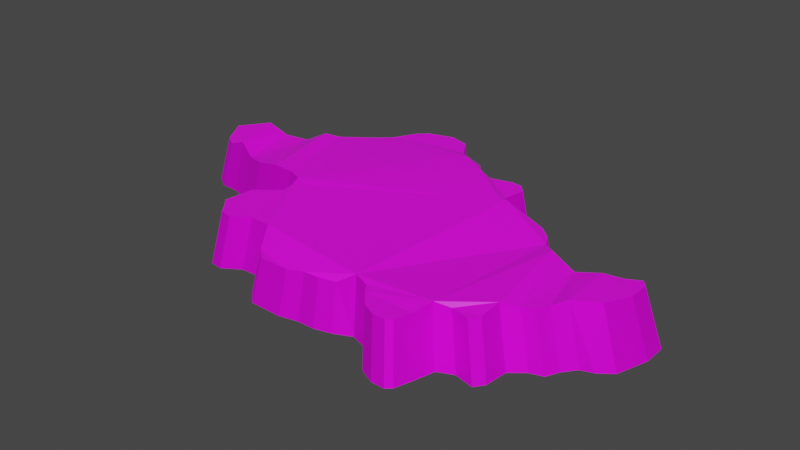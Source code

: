 # Source: tyrone.blend  (saved by Blender 4.1.24; exported with 4.5.12 LTS)
import bpy
from mathutils import Matrix  # noqa: F401  (used for matrix-valued properties, if any)

bpy.ops.wm.read_factory_settings(use_empty=True)
scene = bpy.context.scene
scene.name = 'Scene'

# ---- images (referenced by path relative to the original .blend; pixels are not part of the script)
import os
ASSET_DIR = os.environ.get("B2B_ASSET_DIR", "")  # directory of the original .blend (textures are referenced by path, not embedded)
HERE = os.path.dirname(os.path.abspath(__file__))  # packed textures are extracted next to this script under _unpacked/

def load_image(name, relpath, width, height, colorspace="sRGB"):
    """Load a texture the original file referenced (path relative to the .blend, or extracted next to this script)."""
    p = next((c for c in (os.path.join(HERE, relpath), os.path.join(ASSET_DIR, relpath)) if relpath and os.path.exists(c)), "")
    if p:
        img = bpy.data.images.load(p, check_existing=True)
        img.name = name
    else:  # same state as the original file: an image datablock whose file is absent (Cycles renders it pink)
        img = bpy.data.images.new(name, width, height)
        img.source = "FILE"
        img.filepath = "//" + (relpath or name)
    img.colorspace_settings.name = colorspace
    return img
img_icefloor_png = load_image('Icefloor.png', 'Icefloor.png', 1024, 1024, 'sRGB')
img_diffuse7_png = load_image('diffuse7.png', 'diffuse7.png', 1024, 1024, 'sRGB')

# ---- materials (node trees are filled in below, after node groups)
mat_sleet = bpy.data.materials.new('Sleet')
mat_sleet.alpha_threshold = 0.0
mat_sleet.use_transparent_shadow = False
mat_sleet.roughness = 0.5
mat_sleet.line_color = (0.0, 0.0, 0.0, 1.0)
mat_snow = bpy.data.materials.new('Snow')
mat_snow.use_transparent_shadow = False

# ---- material node trees
mat_sleet.use_nodes = True; mat_sleet.node_tree.nodes.clear()
_N = mat_sleet.node_tree.nodes; _L = mat_sleet.node_tree.links
n0 = _N.new('ShaderNodeOutputMaterial'); n0.name = 'Material Output'; n0.location = (300, 300)
n1 = _N.new('ShaderNodeBsdfPrincipled'); n1.name = 'Principled BSDF'; n1.location = (10, 300)
n1.inputs[1].default_value = 0.7692
n1.inputs[2].default_value = 0.8077
n1.inputs[3].default_value = 1.45
n2 = _N.new('ShaderNodeTexImage'); n2.name = 'Image Texture'; n2.location = (-280, 280)
n2.image = img_icefloor_png
_L.new(n1.outputs[0], n0.inputs[0])
_L.new(n2.outputs[0], n1.inputs[0])
n0.is_active_output = True
mat_snow.use_nodes = True; mat_snow.node_tree.nodes.clear()
_N = mat_snow.node_tree.nodes; _L = mat_snow.node_tree.links
n0 = _N.new('ShaderNodeBsdfPrincipled'); n0.name = 'Principled BSDF'; n0.location = (10, 300)
n0.inputs[3].default_value = 1.45
n1 = _N.new('ShaderNodeOutputMaterial'); n1.name = 'Material Output'; n1.location = (300, 300)
n2 = _N.new('ShaderNodeTexImage'); n2.name = 'Image Texture'; n2.location = (-280, 280)
n2.image = img_diffuse7_png
_L.new(n0.outputs[0], n1.inputs[0])
_L.new(n2.outputs[0], n0.inputs[0])
n1.is_active_output = True

# ---- world
world_world = bpy.data.worlds.new('World'); scene.world = world_world
world_world.use_nodes = True; world_world.node_tree.nodes.clear()
_N = world_world.node_tree.nodes; _L = world_world.node_tree.links
n0 = _N.new('ShaderNodeOutputWorld'); n0.name = 'World Output'; n0.location = (300, 300)
n1 = _N.new('ShaderNodeBackground'); n1.name = 'Background'; n1.location = (10, 300)
n1.inputs[0].default_value = (0.05088, 0.05088, 0.05088, 1.0)
_L.new(n1.outputs[0], n0.inputs[0])
n0.is_active_output = True
world_world.color = (0.05088, 0.05088, 0.05088)
world_world.use_sun_shadow = False
world_world.sun_shadow_jitter_overblur = 0.0

# ---- meshes
me_mesh_003 = bpy.data.meshes.new('Mesh.003')
me_mesh_003.from_pydata([(63.16, -90.03, 0.0001265), (66.31, -80.03, 0.0005052), (69.28, -68.73, 0.0002107), (77.66, -64.97, 0.0002744), (88.55, -67.68, 0.0006731), (92.49, -62.4, 0.0001837), (93.64, -49.5, 0.0002066), (101.3, -43.26, 0.0001384), (108.4, -41.04, 7.568e-05), (111.8, -33.93, 3.556e-05), (117.2, -27.09, 6.255e-05), (124.0, -24.78, 1.391e-05), (131.5, -19.07, 0.0003524), (137.2, -1.471, 0.0001769), (137.1, 11.23, 0.0001306), (134.0, 14.86, 8.492e-05), (129.1, 13.04, 3.392e-05), (122.3, 8.498, 0.0003462), (116.2, 4.627, 8.27e-05), (108.6, 1.689, 2.076e-05), (100.3, 1.651, 4.875e-05), (85.01, 9.082, 0.0004312), (76.94, 15.99, 0.0002593), (72.65, 23.8, 0.0001686), (65.13, 30.47, 0.0006374), (39.31, 33.98, 0.0004034), (30.48, 43.09, 0.0003572), (29.7, 51.71, 0.0002248), (30.92, 63.06, 0.000141), (26.26, 67.1, 5.107e-05), (19.24, 67.44, 2.283e-05), (7.042, 64.14, 0.0001959), (-1.599, 65.63, 0.0001069), (-8.69, 75.3, 0.000208), (-21.07, 76.71, 0.0005833), (-31.73, 89.96, 0.0001075), (-34.86, 95.85, 0.0001513), (-41.78, 98.6, 6.802e-06), (-53.13, 98.39, 8.669e-05), (-62.19, 95.26, 9.804e-05), (-69.36, 88.31, 0.0004306), (-75.66, 75.89, 0.0004348), (-84.91, 67.53, 0.0001985), (-103.2, 53.92, 0.0002947), (-107.5, 48.83, 4.87e-05), (-115.1, 42.87, 0.0003371), (-131.7, 39.3, 0.0005554), (-146.5, 36.08, 0.0001212), (-154.3, 30.85, 7.168e-05), (-158.2, 19.76, 0.0002856), (-155.2, 8.71, 0.000123), (-147.3, 3.379, 0.0001835), (-135.9, 2.457, 0.000359), (-126.1, -0.402, 0.0005557), (-112.8, -5.672, 0.0001178), (-99.11, -6.445, 6.577e-05), (-85.69, -7.131, 4.968e-05), (-74.94, -11.1, 0.000475), (-73.17, -23.27, 0.0004018), (-79.54, -28.11, 5.6e-05), (-87.2, -34.07, 4.754e-05), (-89.4, -40.33, 0.0001295), (-89.57, -54.91, 0.0002467), (-84.58, -59.78, 5.2e-05), (-80.32, -65.3, 3.936e-05), (-73.2, -66.43, 0.0003516), (-62.87, -59.92, 0.0003811), (-50.33, -59.64, 0.0001517), (-42.71, -72.68, 7.035e-05), (-35.37, -79.57, 0.0004279), (-16.72, -80.01, 6.924e-05), (-6.214, -77.63, 0.0004335), (3.626, -77.57, 0.0001357), (13.31, -75.07, 0.0001733), (23.05, -70.66, 0.0005388), (32.27, -74.0, 3.169e-05), (36.36, -79.5, 5.065e-05), (44.17, -88.48, 0.0002853), (52.6, -92.58, 0.0001688), (60.2, -92.75, 3.345e-05), (60.85, -74.59, 29.72), (63.82, -63.74, 31.7), (71.38, -60.38, 29.72), (81.7, -62.88, 29.72), (85.19, -57.51, 29.72), (86.17, -46.09, 31.7), (93.22, -40.33, 29.72), (99.88, -38.23, 29.72), (103.0, -31.67, 29.72), (108.4, -25.4, 31.82), (121.2, -17.91, 31.81), (126.5, -1.857, 29.72), (126.5, 9.782, 29.72), (123.5, 13.46, 29.72), (116.0, 9.427, 29.72), (107.5, 4.403, 31.81), (95.3, 0.4046, 29.72), (78.2, 8.114, 31.7), (70.76, 14.49, 29.72), (66.73, 21.77, 29.72), (59.79, 27.86, 29.72), (35.42, 31.44, 36.26), (29.39, 37.23, 31.42), (26.6, 44.7, 29.72), (28.76, 56.73, 29.72), (24.12, 61.64, 29.72), (17.68, 62.16, 29.72), (5.911, 58.98, 29.72), (-1.679, 60.32, 32.39), (-8.243, 69.32, 29.72), (-19.03, 70.37, 32.39), (-25.2, 77.02, 29.72), (-32.38, 88.18, 29.72), (-43.96, 91.58, 29.72), (-58.8, 87.33, 29.72), (-64.6, 81.37, 29.72), (-70.34, 69.91, 29.72), (-78.83, 62.25, 29.72), (-95.5, 49.85, 29.72), (-101.2, 43.78, 32.29), (-110.4, 37.82, 27.77), (-125.2, 35.74, 27.77), (-135.8, 33.1, 33.43), (-143.0, 28.33, 29.72), (-146.8, 17.83, 33.43), (-143.8, 7.575, 29.72), (-136.7, 2.855, 29.72), (-126.5, 2.251, 33.43), (-117.3, -0.5486, 27.77), (-104.6, -5.574, 29.72), (-91.71, -6.303, 32.29), (-79.61, -6.903, 32.29), (-69.98, -10.38, 32.39), (-67.59, -17.28, 31.42), (-69.13, -22.56, 29.72), (-82.22, -33.14, 29.72), (-83.64, -50.29, 29.72), (-78.96, -55.31, 29.72), (-74.97, -60.55, 29.72), (-67.92, -61.7, 29.72), (-58.48, -55.69, 29.72), (-46.93, -55.46, 29.47), (-39.89, -67.54, 23.48), (-33.06, -73.9, 23.48), (-15.85, -74.28, 23.48), (-6.146, -72.09, 24.63), (2.898, -72.05, 24.63), (11.93, -69.71, 24.63), (20.89, -65.65, 30.47), (29.42, -68.73, 29.72), (33.22, -73.83, 29.72), (40.57, -82.21, 29.72), (48.15, -85.95, 29.72), (55.28, -86.07, 29.72), (58.03, -83.54, 29.72)], [], [(25, 100, 24), (58, 134, 133), (59, 135, 134), (26, 103, 102), (27, 104, 103), (61, 136, 135), (29, 105, 104), (63, 137, 62), (30, 106, 29), (63, 138, 137), (31, 107, 30), (65, 138, 64), (32, 108, 107), (66, 139, 65), (32, 109, 108), (68, 142, 141), (34, 110, 109), (34, 111, 110), (69, 143, 142), (35, 112, 111), (70, 143, 69), (71, 145, 70), (1, 80, 0), (72, 146, 145), (73, 147, 72), (40, 114, 39), (2, 80, 1), (41, 116, 40), (42, 117, 41), (5, 83, 4), (43, 118, 117), (76, 151, 150), (6, 85, 5), (78, 152, 151), (43, 119, 118), (78, 153, 152), (8, 87, 86), (0, 153, 79), (45, 120, 119), (10, 89, 88), (46, 121, 120), (46, 122, 121), (47, 123, 122), (13, 91, 90), (48, 124, 123), (50, 124, 49), (13, 92, 91), (15, 93, 14), (51, 126, 50), (19, 96, 18), (16, 93, 15), (20, 96, 19), (17, 94, 16), (52, 127, 51), (21, 96, 20), (18, 95, 17), (53, 128, 52), (54, 129, 53), (55, 129, 54), (23, 98, 22), (56, 130, 55), (24, 99, 23), (57, 131, 56), (6, 3, 2), (102, 25, 26), (148, 149, 81), (57, 58, 133), (25, 101, 100), (58, 59, 134), (140, 67, 141), (59, 60, 135), (26, 27, 103), (60, 61, 135), (27, 28, 104), (61, 62, 136), (28, 29, 104), (62, 137, 136), (29, 106, 105), (63, 64, 138), (30, 107, 106), (65, 139, 138), (31, 32, 107), (66, 140, 139), (32, 33, 109), (113, 36, 37), (67, 68, 141), (33, 34, 109), (68, 69, 142), (34, 35, 111), (70, 144, 143), (35, 36, 112), (70, 145, 144), (114, 38, 39), (37, 38, 113), (0, 80, 154), (71, 72, 145), (147, 74, 148), (72, 147, 146), (40, 115, 114), (2, 81, 80), (82, 2, 3), (149, 74, 75), (40, 116, 115), (83, 3, 4), (150, 75, 76), (41, 117, 116), (86, 6, 7), (5, 84, 83), (42, 43, 117), (76, 77, 151), (5, 85, 84), (77, 78, 151), (88, 8, 9), (43, 44, 119), (78, 79, 153), (7, 8, 86), (44, 45, 119), (0, 154, 153), (90, 11, 12), (45, 46, 120), (9, 10, 88), (10, 11, 89), (97, 22, 98), (46, 47, 122), (47, 48, 123), (12, 13, 90), (48, 49, 124), (50, 125, 124), (13, 14, 92), (14, 93, 92), (50, 126, 125), (18, 96, 95), (16, 94, 93), (51, 127, 126), (21, 97, 96), (17, 95, 94), (52, 128, 127), (53, 129, 128), (55, 130, 129), (23, 99, 98), (56, 131, 130), (24, 100, 99), (57, 132, 131), (57, 133, 132), (41, 40, 35), (40, 39, 38), (35, 40, 38), (38, 37, 35), (37, 36, 35), (34, 33, 32), (35, 34, 41), (44, 43, 56), (43, 42, 56), (42, 41, 34), (42, 34, 57), (56, 42, 57), (34, 32, 57), (47, 46, 52), (46, 45, 53), (52, 46, 53), (45, 44, 55), (31, 30, 27), (30, 29, 27), (44, 56, 55), (32, 31, 26), (48, 47, 49), (50, 49, 51), (51, 49, 47), (52, 51, 47), (55, 54, 45), (54, 53, 45), (26, 31, 27), (29, 28, 27), (32, 26, 57), (25, 24, 22), (24, 23, 22), (26, 25, 57), (25, 22, 74), (22, 21, 2), (74, 22, 2), (60, 59, 61), (59, 58, 66), (61, 59, 66), (58, 57, 25), (58, 25, 67), (63, 62, 61), (65, 64, 63), (66, 65, 63), (63, 61, 66), (25, 74, 67), (21, 20, 7), (20, 19, 10), (21, 6, 2), (69, 68, 70), (68, 67, 70), (67, 66, 58), (6, 21, 7), (73, 72, 71), (71, 70, 67), (19, 18, 11), (17, 16, 13), (16, 15, 14), (13, 16, 14), (71, 67, 74), (71, 74, 73), (18, 17, 13), (13, 12, 18), (12, 11, 18), (11, 10, 19), (9, 8, 7), (10, 9, 20), (75, 74, 2), (7, 20, 9), (77, 76, 1), (76, 75, 2), (1, 76, 2), (79, 78, 0), (78, 77, 1), (1, 0, 78), (6, 5, 3), (5, 4, 3), (102, 101, 25), (114, 115, 111), (115, 116, 111), (117, 118, 131), (118, 119, 131), (113, 114, 111), (116, 117, 110), (111, 112, 113), (108, 109, 110), (110, 111, 116), (108, 110, 132), (110, 117, 132), (132, 117, 131), (105, 106, 104), (106, 107, 103), (104, 106, 103), (107, 108, 102), (120, 121, 128), (121, 122, 127), (119, 120, 130), (131, 119, 130), (121, 127, 128), (122, 123, 124), (124, 125, 126), (124, 126, 127), (122, 124, 127), (102, 103, 107), (99, 100, 98), (100, 101, 98), (101, 102, 133), (132, 102, 108), (128, 129, 120), (129, 130, 120), (102, 132, 133), (97, 98, 81), (98, 101, 148), (98, 148, 81), (96, 97, 86), (101, 133, 141), (148, 101, 141), (93, 94, 92), (94, 95, 91), (92, 94, 91), (133, 134, 141), (134, 135, 140), (137, 135, 136), (95, 96, 89), (90, 91, 95), (89, 90, 95), (135, 137, 140), (86, 87, 88), (88, 89, 96), (141, 134, 140), (137, 138, 139), (137, 139, 140), (88, 96, 86), (86, 97, 85), (83, 84, 82), (84, 85, 82), (141, 142, 144), (142, 143, 144), (144, 145, 141), (145, 146, 147), (145, 147, 148), (85, 97, 81), (81, 82, 85), (154, 80, 152), (80, 81, 150), (152, 80, 151), (152, 153, 154), (150, 151, 80), (149, 150, 81), (141, 145, 148), (140, 66, 67), (113, 112, 36), (114, 113, 38), (147, 73, 74), (82, 81, 2), (149, 148, 74), (83, 82, 3), (150, 149, 75), (86, 85, 6), (88, 87, 8), (90, 89, 11), (97, 21, 22)])
me_mesh_003.polygons.foreach_set('material_index', [0, 0, 0, 0, 0, 0, 0, 0, 0, 0, 0, 0, 0, 0, 0, 0, 0, 0, 0, 0, 0, 0, 0, 0, 0, 0, 0, 0, 0, 0, 0, 0, 0, 0, 0, 0, 0, 0, 0, 0, 0, 0, 0, 0, 0, 0, 0, 0, 0, 0, 0, 0, 0, 0, 0, 0, 0, 0, 0, 0, 0, 0, 0, 0, 0, 1, 0, 0, 0, 0, 0, 0, 0, 0, 0, 0, 0, 0, 0, 0, 0, 0, 0, 0, 0, 0, 0, 0, 0, 0, 0, 0, 0, 0, 0, 0, 0, 0, 0, 0, 0, 0, 0, 0, 0, 0, 0, 0, 0, 0, 0, 0, 0, 0, 0, 0, 0, 0, 0, 0, 0, 0, 0, 0, 0, 0, 0, 0, 0, 0, 0, 0, 0, 0, 0, 0, 0, 0, 0, 0, 0, 0, 0, 0, 0, 0, 0, 0, 0, 0, 0, 0, 0, 0, 0, 0, 0, 0, 0, 0, 0, 0, 0, 0, 0, 0, 0, 0, 0, 0, 0, 0, 0, 0, 0, 0, 0, 0, 0, 0, 0, 0, 0, 0, 0, 0, 0, 0, 0, 0, 0, 0, 0, 0, 0, 0, 0, 0, 0, 0, 0, 0, 0, 0, 0, 0, 0, 0, 0, 0, 0, 0, 0, 0, 0, 0, 0, 0, 0, 0, 0, 0, 1, 1, 1, 1, 1, 1, 1, 1, 1, 1, 1, 1, 1, 1, 1, 1, 1, 1, 1, 1, 1, 1, 1, 1, 1, 1, 1, 1, 1, 1, 1, 1, 1, 1, 1, 1, 1, 1, 1, 1, 1, 1, 1, 1, 1, 1, 1, 1, 1, 1, 1, 1, 1, 1, 1, 1, 1, 1, 1, 1, 1, 1, 1, 1, 1, 1, 1, 1, 1, 1, 1, 1, 0, 0, 0, 0, 0, 0, 0, 0, 0, 0, 0, 0])
_uv = me_mesh_003.uv_layers.new(name='UVMap')
_uv.uv.foreach_set('vector', [0.5205, 0.5814, 0.6294, 0.6489, 0.5434, 0.6692, 0.1661, 0.3661, 0.1149, 0.3288, 0.1154, 0.3246, 0.1445, 0.3739, 0.09489, 0.3404, 0.1149, 0.3288, 0.5273, 0.533, 0.6196, 0.5317, 0.6193, 0.552, 0.5417, 0.5066, 0.6223, 0.5018, 0.6196, 0.5317, 0.1136, 0.3743, 0.06104, 0.361, 0.09489, 0.3404, 0.5618, 0.478, 0.6255, 0.4838, 0.6223, 0.5018, 0.08815, 0.3991, 0.0484, 0.3746, 0.09313, 0.3888, 0.558, 0.4646, 0.6291, 0.4651, 0.5618, 0.478, 0.08815, 0.3991, 0.03849, 0.391, 0.0484, 0.3746, 0.5445, 0.4352, 0.6345, 0.4294, 0.558, 0.4646, 0.09042, 0.4197, 0.03849, 0.391, 0.0868, 0.4095, 0.5377, 0.4037, 0.6363, 0.4056, 0.6345, 0.4294, 0.1015, 0.4403, 0.0289, 0.4108, 0.09042, 0.4197, 0.5377, 0.4037, 0.6367, 0.3681, 0.6363, 0.4056, 0.09031, 0.5275, 0.001094, 0.5294, 0.005414, 0.4782, 0.5355, 0.3271, 0.6384, 0.329, 0.6367, 0.3681, 0.5355, 0.3271, 0.6357, 0.2938, 0.6384, 0.329, 0.08618, 0.5553, 0.002059, 0.572, 0.001094, 0.5294, 0.5406, 0.2727, 0.6263, 0.2399, 0.6357, 0.2938, 0.1049, 0.6061, 0.002059, 0.572, 0.08618, 0.5553, 0.1267, 0.6327, 0.03682, 0.6781, 0.1049, 0.6061, 0.2442, 0.8373, 0.203, 0.9004, 0.2214, 0.8374, 0.1437, 0.6612, 0.05608, 0.7079, 0.03682, 0.6781, 0.1658, 0.685, 0.07635, 0.7353, 0.1437, 0.6612, 0.4873, 0.1884, 0.5725, 0.1419, 0.5127, 0.1962, 0.2759, 0.8422, 0.203, 0.9004, 0.2442, 0.8373, 0.4465, 0.1781, 0.4986, 0.08557, 0.4873, 0.1884, 0.4069, 0.1607, 0.4589, 0.06473, 0.4465, 0.1781, 0.3338, 0.8833, 0.2898, 0.9469, 0.322, 0.8794, 0.3381, 0.1302, 0.3869, 0.03465, 0.4589, 0.06473, 0.2041, 0.7727, 0.1406, 0.8243, 0.1241, 0.798, 0.3697, 0.8833, 0.3425, 0.9706, 0.3338, 0.8833, 0.2052, 0.8228, 0.1551, 0.8461, 0.1406, 0.8243, 0.3381, 0.1302, 0.3573, 0.0232, 0.3869, 0.03465, 0.2052, 0.8228, 0.1675, 0.8632, 0.1551, 0.8461, 0.4202, 0.9052, 0.3914, 0.9855, 0.369, 0.9797, 0.2214, 0.8374, 0.1675, 0.8632, 0.2137, 0.8351, 0.2856, 0.112, 0.3173, 0.01161, 0.3573, 0.0232, 0.4683, 0.9154, 0.4441, 0.9985, 0.4152, 0.9935, 0.2384, 0.08324, 0.2622, 0.002298, 0.3173, 0.01161, 0.2384, 0.08324, 0.221, 0.0004192, 0.2622, 0.002298, 0.2097, 0.0629, 0.1853, 0.004951, 0.221, 0.0004192, 0.5397, 0.9361, 0.5588, 0.9831, 0.5019, 0.999, 0.1925, 0.05617, 0.1442, 0.023, 0.1853, 0.004951, 0.1568, 0.07575, 0.1442, 0.023, 0.1709, 0.0603, 0.5397, 0.9361, 0.5878, 0.9613, 0.5588, 0.9831, 0.5595, 0.9249, 0.5996, 0.9472, 0.5572, 0.9296, 0.1556, 0.09366, 0.09025, 0.09385, 0.1568, 0.07575, 0.5331, 0.863, 0.6348, 0.8209, 0.5426, 0.8883, 0.5574, 0.9185, 0.5996, 0.9472, 0.5595, 0.9249, 0.5275, 0.8314, 0.6348, 0.8209, 0.5331, 0.863, 0.5513, 0.903, 0.618, 0.9122, 0.5574, 0.9185, 0.1587, 0.1204, 0.07971, 0.1328, 0.1556, 0.09366, 0.5247, 0.7642, 0.6348, 0.8209, 0.5275, 0.8314, 0.5426, 0.8883, 0.6286, 0.8724, 0.5513, 0.903, 0.1592, 0.1497, 0.07713, 0.1746, 0.1587, 0.1204, 0.1649, 0.1913, 0.08488, 0.225, 0.1592, 0.1497, 0.1786, 0.2324, 0.08488, 0.225, 0.1649, 0.1913, 0.5407, 0.6987, 0.6375, 0.7133, 0.5302, 0.7257, 0.1927, 0.2751, 0.0976, 0.267, 0.1786, 0.2324, 0.5434, 0.6692, 0.6344, 0.6827, 0.5407, 0.6987, 0.1963, 0.3182, 0.1074, 0.2999, 0.1927, 0.2751, 0.3697, 0.8833, 0.3031, 0.8598, 0.2759, 0.8422, 0.6193, 0.552, 0.5205, 0.5814, 0.5273, 0.533, 0.2286, 0.2656, 0.2356, 0.2303, 0.3282, 0.119, 0.1963, 0.3182, 0.1661, 0.3661, 0.1154, 0.3246, 0.5205, 0.5814, 0.62, 0.5744, 0.6294, 0.6489, 0.1661, 0.3661, 0.1445, 0.3739, 0.1149, 0.3288, 0.01548, 0.4421, 0.1028, 0.48, 0.005414, 0.4782, 0.1445, 0.3739, 0.1259, 0.3737, 0.09489, 0.3404, 0.5273, 0.533, 0.5417, 0.5066, 0.6196, 0.5317, 0.1259, 0.3737, 0.1136, 0.3743, 0.09489, 0.3404, 0.5417, 0.5066, 0.5597, 0.4893, 0.6223, 0.5018, 0.1136, 0.3743, 0.09313, 0.3888, 0.06104, 0.361, 0.5597, 0.4893, 0.5618, 0.478, 0.6223, 0.5018, 0.09313, 0.3888, 0.0484, 0.3746, 0.06104, 0.361, 0.5618, 0.478, 0.6291, 0.4651, 0.6255, 0.4838, 0.08815, 0.3991, 0.0868, 0.4095, 0.03849, 0.391, 0.558, 0.4646, 0.6345, 0.4294, 0.6291, 0.4651, 0.09042, 0.4197, 0.0289, 0.4108, 0.03849, 0.391, 0.5445, 0.4352, 0.5377, 0.4037, 0.6345, 0.4294, 0.1015, 0.4403, 0.01548, 0.4421, 0.0289, 0.4108, 0.5377, 0.4037, 0.5435, 0.3663, 0.6367, 0.3681, 0.6091, 0.1947, 0.5465, 0.2559, 0.5451, 0.238, 0.1028, 0.48, 0.09031, 0.5275, 0.005414, 0.4782, 0.5435, 0.3663, 0.5355, 0.3271, 0.6367, 0.3681, 0.09031, 0.5275, 0.08618, 0.5553, 0.001094, 0.5294, 0.5355, 0.3271, 0.5406, 0.2727, 0.6357, 0.2938, 0.1049, 0.6061, 0.0187, 0.6401, 0.002059, 0.572, 0.5406, 0.2727, 0.5465, 0.2559, 0.6263, 0.2399, 0.1049, 0.6061, 0.03682, 0.6781, 0.0187, 0.6401, 0.5725, 0.1419, 0.5313, 0.2127, 0.5127, 0.1962, 0.5451, 0.238, 0.5313, 0.2127, 0.6091, 0.1947, 0.2214, 0.8374, 0.203, 0.9004, 0.1779, 0.8758, 0.1267, 0.6327, 0.1437, 0.6612, 0.03682, 0.6781, 0.07635, 0.7353, 0.1926, 0.7134, 0.09583, 0.7615, 0.1437, 0.6612, 0.07635, 0.7353, 0.05608, 0.7079, 0.4873, 0.1884, 0.5402, 0.1149, 0.5725, 0.1419, 0.2759, 0.8422, 0.2318, 0.9234, 0.203, 0.9004, 0.2561, 0.9349, 0.2759, 0.8422, 0.3031, 0.8598, 0.1131, 0.7833, 0.1926, 0.7134, 0.2056, 0.7512, 0.4873, 0.1884, 0.4986, 0.08557, 0.5402, 0.1149, 0.2898, 0.9469, 0.3031, 0.8598, 0.322, 0.8794, 0.1241, 0.798, 0.2056, 0.7512, 0.2041, 0.7727, 0.4465, 0.1781, 0.4589, 0.06473, 0.4986, 0.08557, 0.369, 0.9797, 0.3697, 0.8833, 0.4015, 0.8937, 0.3338, 0.8833, 0.3106, 0.956, 0.2898, 0.9469, 0.4069, 0.1607, 0.3381, 0.1302, 0.4589, 0.06473, 0.2041, 0.7727, 0.202, 0.803, 0.1406, 0.8243, 0.3338, 0.8833, 0.3425, 0.9706, 0.3106, 0.956, 0.202, 0.803, 0.2052, 0.8228, 0.1406, 0.8243, 0.4152, 0.9935, 0.4202, 0.9052, 0.4424, 0.91, 0.3381, 0.1302, 0.3168, 0.1241, 0.3573, 0.0232, 0.2052, 0.8228, 0.2137, 0.8351, 0.1675, 0.8632, 0.4015, 0.8937, 0.4202, 0.9052, 0.369, 0.9797, 0.3168, 0.1241, 0.2856, 0.112, 0.3573, 0.0232, 0.2214, 0.8374, 0.1779, 0.8758, 0.1675, 0.8632, 0.5019, 0.999, 0.4846, 0.924, 0.503, 0.9344, 0.2856, 0.112, 0.2384, 0.08324, 0.3173, 0.01161, 0.4424, 0.91, 0.4683, 0.9154, 0.4152, 0.9935, 0.4683, 0.9154, 0.4846, 0.924, 0.4441, 0.9985, 0.6385, 0.75, 0.5302, 0.7257, 0.6375, 0.7133, 0.2384, 0.08324, 0.2097, 0.0629, 0.221, 0.0004192, 0.2097, 0.0629, 0.1925, 0.05617, 0.1853, 0.004951, 0.503, 0.9344, 0.5397, 0.9361, 0.5019, 0.999, 0.1925, 0.05617, 0.1709, 0.0603, 0.1442, 0.023, 0.1568, 0.07575, 0.1096, 0.05646, 0.1442, 0.023, 0.5397, 0.9361, 0.5572, 0.9296, 0.5878, 0.9613, 0.5572, 0.9296, 0.5996, 0.9472, 0.5878, 0.9613, 0.1568, 0.07575, 0.09025, 0.09385, 0.1096, 0.05646, 0.5426, 0.8883, 0.6348, 0.8209, 0.6286, 0.8724, 0.5574, 0.9185, 0.618, 0.9122, 0.5996, 0.9472, 0.1556, 0.09366, 0.07971, 0.1328, 0.09025, 0.09385, 0.5247, 0.7642, 0.6385, 0.75, 0.6348, 0.8209, 0.5513, 0.903, 0.6286, 0.8724, 0.618, 0.9122, 0.1587, 0.1204, 0.07713, 0.1746, 0.07971, 0.1328, 0.1592, 0.1497, 0.08488, 0.225, 0.07713, 0.1746, 0.1786, 0.2324, 0.0976, 0.267, 0.08488, 0.225, 0.5407, 0.6987, 0.6344, 0.6827, 0.6375, 0.7133, 0.1927, 0.2751, 0.1074, 0.2999, 0.0976, 0.267, 0.5434, 0.6692, 0.6294, 0.6489, 0.6344, 0.6827, 0.1963, 0.3182, 0.1136, 0.3181, 0.1074, 0.2999, 0.1963, 0.3182, 0.1154, 0.3246, 0.1136, 0.3181, 0.4465, 0.1781, 0.4873, 0.1884, 0.5406, 0.2727, 0.4873, 0.1884, 0.5127, 0.1962, 0.5313, 0.2127, 0.5406, 0.2727, 0.4873, 0.1884, 0.5313, 0.2127, 0.5313, 0.2127, 0.5451, 0.238, 0.5406, 0.2727, 0.5451, 0.238, 0.5465, 0.2559, 0.5406, 0.2727, 0.5355, 0.3271, 0.5435, 0.3663, 0.5377, 0.4037, 0.5406, 0.2727, 0.5355, 0.3271, 0.4465, 0.1781, 0.3168, 0.1241, 0.3381, 0.1302, 0.1927, 0.2751, 0.3381, 0.1302, 0.4069, 0.1607, 0.1927, 0.2751, 0.4069, 0.1607, 0.4465, 0.1781, 0.5355, 0.3271, 0.4069, 0.1607, 0.5355, 0.3271, 0.1963, 0.3182, 0.1927, 0.2751, 0.4069, 0.1607, 0.1963, 0.3182, 0.5355, 0.3271, 0.5377, 0.4037, 0.1963, 0.3182, 0.2097, 0.0629, 0.2384, 0.08324, 0.1587, 0.1204, 0.2384, 0.08324, 0.2856, 0.112, 0.1592, 0.1497, 0.1587, 0.1204, 0.2384, 0.08324, 0.1592, 0.1497, 0.2856, 0.112, 0.3168, 0.1241, 0.1786, 0.2324, 0.5445, 0.4352, 0.558, 0.4646, 0.5417, 0.5066, 0.558, 0.4646, 0.5618, 0.478, 0.5417, 0.5066, 0.3168, 0.1241, 0.1927, 0.2751, 0.1786, 0.2324, 0.5377, 0.4037, 0.5445, 0.4352, 0.5273, 0.533, 0.1925, 0.05617, 0.2097, 0.0629, 0.1709, 0.0603, 0.1568, 0.07575, 0.1709, 0.0603, 0.1556, 0.09366, 0.1556, 0.09366, 0.1709, 0.0603, 0.2097, 0.0629, 0.1587, 0.1204, 0.1556, 0.09366, 0.2097, 0.0629, 0.1786, 0.2324, 0.1649, 0.1913, 0.2856, 0.112, 0.1649, 0.1913, 0.1592, 0.1497, 0.2856, 0.112, 0.5273, 0.533, 0.5445, 0.4352, 0.5417, 0.5066, 0.5618, 0.478, 0.5597, 0.4893, 0.5417, 0.5066, 0.5377, 0.4037, 0.5273, 0.533, 0.1963, 0.3182, 0.5205, 0.5814, 0.5434, 0.6692, 0.5302, 0.7257, 0.5434, 0.6692, 0.5407, 0.6987, 0.5302, 0.7257, 0.5273, 0.533, 0.5205, 0.5814, 0.1963, 0.3182, 0.5205, 0.5814, 0.5302, 0.7257, 0.1926, 0.7134, 0.5302, 0.7257, 0.5247, 0.7642, 0.2759, 0.8422, 0.1926, 0.7134, 0.5302, 0.7257, 0.2759, 0.8422, 0.1259, 0.3737, 0.1445, 0.3739, 0.1136, 0.3743, 0.1445, 0.3739, 0.1661, 0.3661, 0.1015, 0.4403, 0.1136, 0.3743, 0.1445, 0.3739, 0.1015, 0.4403, 0.1661, 0.3661, 0.1963, 0.3182, 0.5205, 0.5814, 0.1661, 0.3661, 0.5205, 0.5814, 0.1028, 0.48, 0.08815, 0.3991, 0.09313, 0.3888, 0.1136, 0.3743, 0.09042, 0.4197, 0.0868, 0.4095, 0.08815, 0.3991, 0.1015, 0.4403, 0.09042, 0.4197, 0.08815, 0.3991, 0.08815, 0.3991, 0.1136, 0.3743, 0.1015, 0.4403, 0.5205, 0.5814, 0.1926, 0.7134, 0.1028, 0.48, 0.5247, 0.7642, 0.5275, 0.8314, 0.4015, 0.8937, 0.5275, 0.8314, 0.5331, 0.863, 0.4683, 0.9154, 0.5247, 0.7642, 0.3697, 0.8833, 0.2759, 0.8422, 0.08618, 0.5553, 0.09031, 0.5275, 0.1049, 0.6061, 0.09031, 0.5275, 0.1028, 0.48, 0.1049, 0.6061, 0.1028, 0.48, 0.1015, 0.4403, 0.1661, 0.3661, 0.3697, 0.8833, 0.5247, 0.7642, 0.4015, 0.8937, 0.1658, 0.685, 0.1437, 0.6612, 0.1267, 0.6327, 0.1267, 0.6327, 0.1049, 0.6061, 0.1028, 0.48, 0.5331, 0.863, 0.5426, 0.8883, 0.4846, 0.924, 0.5513, 0.903, 0.5574, 0.9185, 0.5397, 0.9361, 0.5574, 0.9185, 0.5595, 0.9249, 0.5572, 0.9296, 0.5397, 0.9361, 0.5574, 0.9185, 0.5572, 0.9296, 0.1267, 0.6327, 0.1028, 0.48, 0.1926, 0.7134, 0.1267, 0.6327, 0.1926, 0.7134, 0.1658, 0.685, 0.5426, 0.8883, 0.5513, 0.903, 0.5397, 0.9361, 0.5397, 0.9361, 0.503, 0.9344, 0.5426, 0.8883, 0.503, 0.9344, 0.4846, 0.924, 0.5426, 0.8883, 0.4846, 0.924, 0.4683, 0.9154, 0.5331, 0.863, 0.4424, 0.91, 0.4202, 0.9052, 0.4015, 0.8937, 0.4683, 0.9154, 0.4424, 0.91, 0.5275, 0.8314, 0.2056, 0.7512, 0.1926, 0.7134, 0.2759, 0.8422, 0.4015, 0.8937, 0.5275, 0.8314, 0.4424, 0.91, 0.202, 0.803, 0.2041, 0.7727, 0.2442, 0.8373, 0.2041, 0.7727, 0.2056, 0.7512, 0.2759, 0.8422, 0.2442, 0.8373, 0.2041, 0.7727, 0.2759, 0.8422, 0.2137, 0.8351, 0.2052, 0.8228, 0.2214, 0.8374, 0.2052, 0.8228, 0.202, 0.803, 0.2442, 0.8373, 0.2442, 0.8373, 0.2214, 0.8374, 0.2052, 0.8228, 0.3697, 0.8833, 0.3338, 0.8833, 0.3031, 0.8598, 0.3338, 0.8833, 0.322, 0.8794, 0.3031, 0.8598, 0.6193, 0.552, 0.62, 0.5744, 0.5205, 0.5814, 0.7192, 0.8077, 0.6826, 0.8171, 0.7463, 0.6766, 0.6826, 0.8171, 0.6233, 0.82, 0.7463, 0.6766, 0.5715, 0.8358, 0.484, 0.8718, 0.2766, 0.7217, 0.484, 0.8718, 0.4467, 0.8822, 0.2766, 0.7217, 0.7647, 0.7636, 0.7192, 0.8077, 0.7463, 0.6766, 0.6233, 0.82, 0.5715, 0.8358, 0.7316, 0.643, 0.7463, 0.6766, 0.7757, 0.7204, 0.7647, 0.7636, 0.7226, 0.5629, 0.7438, 0.6028, 0.7316, 0.643, 0.7316, 0.643, 0.7463, 0.6766, 0.6233, 0.82, 0.7226, 0.5629, 0.7316, 0.643, 0.2792, 0.6821, 0.7316, 0.643, 0.5715, 0.8358, 0.2792, 0.6821, 0.2792, 0.6821, 0.5715, 0.8358, 0.2766, 0.7217, 0.7769, 0.4726, 0.7663, 0.4952, 0.7642, 0.4515, 0.7663, 0.4952, 0.7312, 0.5313, 0.7126, 0.4346, 0.7642, 0.4515, 0.7663, 0.4952, 0.7126, 0.4346, 0.7312, 0.5313, 0.7226, 0.5629, 0.6858, 0.4141, 0.4033, 0.9043, 0.3626, 0.9506, 0.2251, 0.8622, 0.3626, 0.9506, 0.3283, 0.9819, 0.2177, 0.8982, 0.4467, 0.8822, 0.4033, 0.9043, 0.2548, 0.7644, 0.2766, 0.7217, 0.4467, 0.8822, 0.2548, 0.7644, 0.3626, 0.9506, 0.2177, 0.8982, 0.2251, 0.8622, 0.3283, 0.9819, 0.2941, 0.9985, 0.2435, 0.9922, 0.2435, 0.9922, 0.2063, 0.9664, 0.2017, 0.9349, 0.2435, 0.9922, 0.2017, 0.9349, 0.2177, 0.8982, 0.3283, 0.9819, 0.2435, 0.9922, 0.2177, 0.8982, 0.6858, 0.4141, 0.7126, 0.4346, 0.7312, 0.5313, 0.6967, 0.2561, 0.7054, 0.2897, 0.6764, 0.2287, 0.7054, 0.2897, 0.6745, 0.3825, 0.6764, 0.2287, 0.6745, 0.3825, 0.6858, 0.4141, 0.2527, 0.6582, 0.2792, 0.6821, 0.6858, 0.4141, 0.7226, 0.5629, 0.2251, 0.8622, 0.2318, 0.8101, 0.4033, 0.9043, 0.2318, 0.8101, 0.2548, 0.7644, 0.4033, 0.9043, 0.6858, 0.4141, 0.2792, 0.6821, 0.2527, 0.6582, 0.6626, 0.1919, 0.6764, 0.2287, 0.3282, 0.119, 0.6764, 0.2287, 0.6745, 0.3825, 0.2286, 0.2656, 0.6764, 0.2287, 0.2286, 0.2656, 0.3282, 0.119, 0.6695, 0.1216, 0.6626, 0.1919, 0.4879, 0.05748, 0.6745, 0.3825, 0.2527, 0.6582, 0.1318, 0.5218, 0.2286, 0.2656, 0.6745, 0.3825, 0.1318, 0.5218, 0.7773, 0.04445, 0.7462, 0.06417, 0.7682, 0.02947, 0.7462, 0.06417, 0.7075, 0.08479, 0.7199, 0.01003, 0.7682, 0.02947, 0.7462, 0.06417, 0.7199, 0.01003, 0.2527, 0.6582, 0.2272, 0.6535, 0.1318, 0.5218, 0.2272, 0.6535, 0.1559, 0.6781, 0.1073, 0.5597, 0.06837, 0.6327, 0.1559, 0.6781, 0.08273, 0.655, 0.7075, 0.08479, 0.6695, 0.1216, 0.5834, 0.03105, 0.642, 0.002163, 0.7199, 0.01003, 0.7075, 0.08479, 0.5834, 0.03105, 0.642, 0.002163, 0.7075, 0.08479, 0.1559, 0.6781, 0.06837, 0.6327, 0.1073, 0.5597, 0.4879, 0.05748, 0.5121, 0.04033, 0.5457, 0.03954, 0.5457, 0.03954, 0.5834, 0.03105, 0.6695, 0.1216, 0.1318, 0.5218, 0.2272, 0.6535, 0.1073, 0.5597, 0.06837, 0.6327, 0.05608, 0.6099, 0.06697, 0.5857, 0.06837, 0.6327, 0.06697, 0.5857, 0.1073, 0.5597, 0.5457, 0.03954, 0.6695, 0.1216, 0.4879, 0.05748, 0.4879, 0.05748, 0.6626, 0.1919, 0.4491, 0.07135, 0.3723, 0.06267, 0.3988, 0.05839, 0.3568, 0.0995, 0.3988, 0.05839, 0.4491, 0.07135, 0.3568, 0.0995, 0.1318, 0.5218, 0.0981, 0.4775, 0.1172, 0.3845, 0.0981, 0.4775, 0.08861, 0.4444, 0.1172, 0.3845, 0.1172, 0.3845, 0.1466, 0.354, 0.1318, 0.5218, 0.1466, 0.354, 0.1674, 0.3222, 0.1949, 0.2945, 0.1466, 0.354, 0.1949, 0.2945, 0.2286, 0.2656, 0.4491, 0.07135, 0.6626, 0.1919, 0.3282, 0.119, 0.3282, 0.119, 0.3568, 0.0995, 0.4491, 0.07135, 0.2334, 0.1075, 0.2769, 0.1126, 0.2033, 0.1369, 0.2769, 0.1126, 0.3282, 0.119, 0.2231, 0.2084, 0.2033, 0.1369, 0.2769, 0.1126, 0.2028, 0.1695, 0.2033, 0.1369, 0.2175, 0.1125, 0.2334, 0.1075, 0.2231, 0.2084, 0.2028, 0.1695, 0.2769, 0.1126, 0.2356, 0.2303, 0.2231, 0.2084, 0.3282, 0.119, 0.1318, 0.5218, 0.1466, 0.354, 0.2286, 0.2656, 0.01548, 0.4421, 0.1015, 0.4403, 0.1028, 0.48, 0.6091, 0.1947, 0.6263, 0.2399, 0.5465, 0.2559, 0.5725, 0.1419, 0.6091, 0.1947, 0.5313, 0.2127, 0.07635, 0.7353, 0.1658, 0.685, 0.1926, 0.7134, 0.2561, 0.9349, 0.2318, 0.9234, 0.2759, 0.8422, 0.1131, 0.7833, 0.09583, 0.7615, 0.1926, 0.7134, 0.2898, 0.9469, 0.2561, 0.9349, 0.3031, 0.8598, 0.1241, 0.798, 0.1131, 0.7833, 0.2056, 0.7512, 0.369, 0.9797, 0.3425, 0.9706, 0.3697, 0.8833, 0.4152, 0.9935, 0.3914, 0.9855, 0.4202, 0.9052, 0.5019, 0.999, 0.4441, 0.9985, 0.4846, 0.924, 0.6385, 0.75, 0.5247, 0.7642, 0.5302, 0.7257])
me_mesh_003.materials.append(mat_sleet)
me_mesh_003.materials.append(mat_snow)
me_mesh_003.update()

# ---- objects
ob_tyrone_col = bpy.data.objects.new('Tyrone-col', me_mesh_003)

# ---- transforms, parenting, visibility, modifiers, constraints
ob_tyrone_col.location = (0.0, 0.0, 0.0)

# ---- collection membership
scene.collection.objects.link(ob_tyrone_col)

# ---- scene / render settings (as saved in the file)
scene.frame_start = 1; scene.frame_end = 250; scene.frame_set(1)
scene.render.engine = 'BLENDER_EEVEE_NEXT'
scene.cycles.sampling_pattern = 'TABULATED_SOBOL'
scene.eevee.ray_tracing_options.trace_max_roughness = 0.0
scene.view_settings.view_transform = 'Filmic'
bpy.context.view_layer.update()

# ---- added for rendering (the .blend has no active camera and no usable light): camera, sun
cam_auto = bpy.data.cameras.new('AutoCamera')
cam_auto.lens = 50.0
cam_auto.sensor_width = 36.0
cam_auto.clip_end = 5745.53
ob_auto_camera = bpy.data.objects.new('AutoCamera', cam_auto)
scene.collection.objects.link(ob_auto_camera)
ob_auto_camera.location = (316.911, -389.932, 280.036)
ob_auto_camera.rotation_euler = (1.09748, -7.21219e-08, 0.694738)
scene.camera = ob_auto_camera
light_auto_sun = bpy.data.lights.new('AutoSun', 'SUN')
light_auto_sun.energy = 3.0
light_auto_sun.angle = 0.0523599
ob_auto_sun = bpy.data.objects.new('AutoSun', light_auto_sun)
scene.collection.objects.link(ob_auto_sun)
ob_auto_sun.rotation_euler = (0.872665, 0.174533, 0.523599)
bpy.context.view_layer.update()
